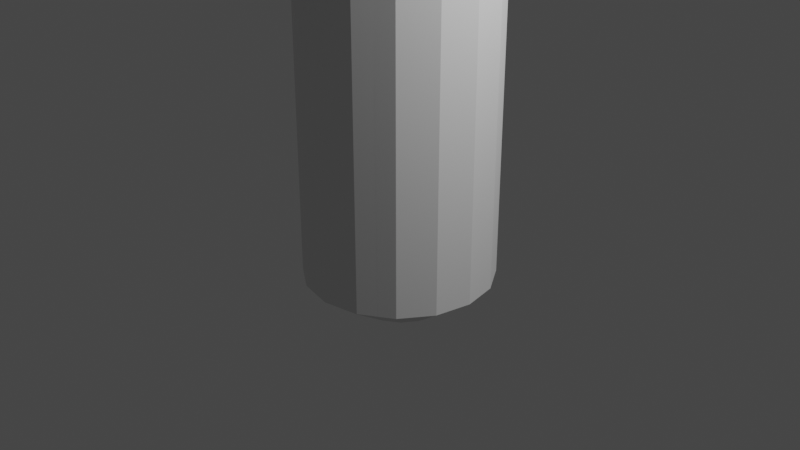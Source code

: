 # Source: magnifying.blend  (saved by Blender 2.83.19; exported with 4.5.12 LTS)
import bpy
from mathutils import Matrix  # noqa: F401  (used for matrix-valued properties, if any)

bpy.ops.wm.read_factory_settings(use_empty=True)
scene = bpy.context.scene
scene.name = 'Scene'

# ---- collections
col_collection = bpy.data.collections.new('Collection'); scene.collection.children.link(col_collection)

# ---- world
world_world = bpy.data.worlds.new('World'); scene.world = world_world
world_world.use_nodes = True; world_world.node_tree.nodes.clear()
_N = world_world.node_tree.nodes; _L = world_world.node_tree.links
n0 = _N.new('ShaderNodeOutputWorld'); n0.name = 'World Output'; n0.location = (300, 300)
n1 = _N.new('ShaderNodeBackground'); n1.name = 'Background'; n1.location = (10, 300)
n1.inputs[0].default_value = (0.05088, 0.05088, 0.05088, 1.0)
_L.new(n1.outputs[0], n0.inputs[0])
n0.is_active_output = True
world_world.color = (0.05088, 0.05088, 0.05088)
world_world.use_sun_shadow = False
world_world.sun_shadow_jitter_overblur = 0.0

# ---- cameras
cam_camera = bpy.data.cameras.new('Camera')
cam_camera.clip_end = 100.0
cam_camera.ortho_scale = 7.314

# ---- lights
light_light = bpy.data.lights.new('Light', 'POINT')
light_light.transmission_factor = 0.0
light_light.energy = 1000.0
light_light.shadow_soft_size = 0.1
light_light.shadow_maximum_resolution = 0.006
light_light.use_absolute_resolution = True

# ---- meshes
me_cylinder = bpy.data.meshes.new('Cylinder')
me_cylinder.from_pydata([(0.01123, 0.5137, -0.9395), (0.0, 1.0, -0.5779), (0.1971, 0.4767, -0.9395), (0.3827, 0.9239, -0.5779), (0.3546, 0.3714, -0.9395), (0.7071, 0.7071, -0.5779), (0.4599, 0.2139, -0.9395), (0.9239, 0.3827, -0.5779), (0.4969, 0.02802, -0.9395), (1.0, -4.371e-08, -0.5779), (0.4599, -0.1578, -0.9395), (0.9239, -0.3827, -0.5779), (0.3546, -0.3154, -0.9395), (0.7071, -0.7071, -0.5779), (0.1971, -0.4207, -0.9395), (0.3827, -0.9239, -0.5779), (0.01123, -0.4576, -0.9395), (1.51e-07, -1.0, -0.5779), (-0.1746, -0.4207, -0.9395), (-0.3827, -0.9239, -0.5779), (-0.3322, -0.3154, -0.9395), (-0.7071, -0.7071, -0.5779), (-0.4375, -0.1578, -0.9395), (-0.9239, -0.3827, -0.5779), (-0.4744, 0.02802, -0.9395), (-1.0, 1.192e-08, -0.5779), (-0.4375, 0.2139, -0.9395), (-0.9239, 0.3827, -0.5779), (-0.3322, 0.3714, -0.9395), (-0.7071, 0.7071, -0.5779), (-0.1746, 0.4767, -0.9395), (-0.3827, 0.9239, -0.5779), (0.1914, 0.9849, -0.5799), (0.1914, 0.9849, 4.082), (0.0, 1.0, 4.084), (0.7071, 0.7071, 4.084), (0.3827, 0.9239, 4.084), (0.9239, 0.3827, 4.084), (1.0, -4.371e-08, 4.084), (0.9239, -0.3827, 4.084), (0.7071, -0.7071, 4.084), (0.3827, -0.9239, 4.084), (1.51e-07, -1.0, 4.084), (-0.3827, -0.9239, 4.084), (-0.7071, -0.7071, 4.084), (-0.9239, -0.3827, 4.084), (-1.0, 1.192e-08, 4.084), (-0.9239, 0.3827, 4.084), (-0.7071, 0.7071, 4.084), (-0.3827, 0.9239, 4.084), (0.1107, 0.5698, 4.614), (0.005057, 0.5781, 4.615), (0.3954, 0.4164, 4.615), (0.2163, 0.5361, 4.615), (0.5151, 0.2373, 4.615), (0.5571, 0.02602, 4.615), (0.5151, -0.1853, 4.615), (0.3954, -0.3644, 4.615), (0.2163, -0.484, 4.615), (0.005057, -0.5261, 4.615), (-0.2062, -0.484, 4.615), (-0.3853, -0.3644, 4.615), (-0.505, -0.1853, 4.615), (-0.547, 0.02602, 4.615), (-0.505, 0.2373, 4.615), (-0.3853, 0.4164, 4.615), (-0.2062, 0.5361, 4.615), (0.1108, 0.57, 5.972), (0.00509, 0.5783, 5.973), (0.3955, 0.4166, 5.973), (0.2164, 0.5362, 5.973), (0.5151, 0.2375, 5.973), (0.5572, 0.02618, 5.973), (0.5151, -0.1851, 5.973), (0.3955, -0.3642, 5.973), (0.2164, -0.4839, 5.973), (0.00509, -0.5259, 5.973), (-0.2062, -0.4839, 5.973), (-0.3853, -0.3642, 5.973), (-0.505, -0.1851, 5.973), (-0.547, 0.02618, 5.973), (-0.505, 0.2375, 5.973), (-0.3853, 0.4166, 5.973), (-0.2062, 0.5362, 5.973), (0.1404, 0.7223, 6.201), (0.003245, 0.7331, 6.202), (0.5098, 0.5233, 6.202), (0.2774, 0.6786, 6.202), (0.6651, 0.2909, 6.202), (0.7197, 0.01669, 6.202), (0.6651, -0.2575, 6.202), (0.5098, -0.4899, 6.202), (0.2774, -0.6452, 6.202), (0.003245, -0.6997, 6.202), (-0.2709, -0.6452, 6.202), (-0.5033, -0.4899, 6.202), (-0.6586, -0.2575, 6.202), (-0.7132, 0.01669, 6.202), (-0.6586, 0.2909, 6.202), (-0.5033, 0.5233, 6.202), (-0.2709, 0.6786, 6.202), (0.1404, 0.7223, 6.201), (0.003245, 0.7331, 6.202), (0.5098, 0.5233, 6.202), (0.2774, 0.6786, 6.202), (0.6651, 0.2909, 6.202), (0.7197, 0.01669, 6.202), (0.6651, -0.2575, 6.202), (0.5098, -0.4899, 6.202), (0.2774, -0.6452, 6.202), (0.003245, -0.6997, 6.202), (-0.2709, -0.6452, 6.202), (-0.5033, -0.4899, 6.202), (-0.6586, -0.2575, 6.202), (-0.7132, 0.01669, 6.202), (-0.6586, 0.2909, 6.202), (-0.5033, 0.5233, 6.202), (-0.2709, 0.6786, 6.202), (0.1404, 0.7223, 6.377), (0.003249, 0.7331, 6.378), (0.5098, 0.5233, 6.378), (0.2774, 0.6786, 6.378), (0.6651, 0.2909, 6.378), (0.7197, 0.01671, 6.378), (0.6651, -0.2574, 6.378), (0.5098, -0.4899, 6.378), (0.2774, -0.6452, 6.378), (0.003249, -0.6997, 6.378), (-0.2709, -0.6452, 6.378), (-0.5033, -0.4899, 6.378), (-0.6586, -0.2574, 6.378), (-0.7132, 0.01671, 6.378), (-0.6586, 0.2909, 6.378), (-0.5033, 0.5233, 6.378), (-0.2709, 0.6786, 6.378)], [], [(0, 1, 32, 3, 2), (2, 3, 5, 4), (4, 5, 7, 6), (6, 7, 9, 8), (8, 9, 11, 10), (10, 11, 13, 12), (12, 13, 15, 14), (14, 15, 17, 16), (16, 17, 19, 18), (18, 19, 21, 20), (20, 21, 23, 22), (22, 23, 25, 24), (24, 25, 27, 26), (26, 27, 29, 28), (7, 5, 35, 37), (28, 29, 31, 30), (30, 31, 1, 0), (0, 2, 4, 6, 8, 10, 12, 14, 16, 18, 20, 22, 24, 26, 28, 30), (31, 29, 48, 49), (37, 35, 52, 54), (44, 43, 60, 61), (17, 15, 41, 42), (32, 1, 34, 33), (27, 25, 46, 47), (13, 11, 39, 40), (23, 21, 44, 45), (1, 31, 49, 34), (3, 32, 33, 36), (9, 7, 37, 38), (19, 17, 42, 43), (29, 27, 47, 48), (5, 3, 36, 35), (15, 13, 40, 41), (25, 23, 45, 46), (11, 9, 38, 39), (21, 19, 43, 44), (57, 56, 73, 74), (64, 63, 80, 81), (45, 44, 61, 62), (38, 37, 54, 55), (46, 45, 62, 63), (39, 38, 55, 56), (47, 46, 63, 64), (40, 39, 56, 57), (48, 47, 64, 65), (41, 40, 57, 58), (49, 48, 65, 66), (42, 41, 58, 59), (33, 34, 51, 50), (34, 49, 66, 51), (43, 42, 59, 60), (35, 36, 53, 52), (36, 33, 50, 53), (68, 83, 100, 85), (67, 68, 85, 84), (65, 64, 81, 82), (58, 57, 74, 75), (66, 65, 82, 83), (59, 58, 75, 76), (50, 51, 68, 67), (51, 66, 83, 68), (60, 59, 76, 77), (52, 53, 70, 69), (53, 50, 67, 70), (61, 60, 77, 78), (54, 52, 69, 71), (62, 61, 78, 79), (55, 54, 71, 72), (63, 62, 79, 80), (56, 55, 72, 73), (97, 96, 113, 114), (89, 88, 105, 106), (77, 76, 93, 94), (69, 70, 87, 86), (70, 67, 84, 87), (78, 77, 94, 95), (71, 69, 86, 88), (79, 78, 95, 96), (72, 71, 88, 89), (80, 79, 96, 97), (73, 72, 89, 90), (81, 80, 97, 98), (74, 73, 90, 91), (82, 81, 98, 99), (75, 74, 91, 92), (83, 82, 99, 100), (76, 75, 92, 93), (117, 116, 133, 134), (109, 108, 125, 126), (90, 89, 106, 107), (98, 97, 114, 115), (91, 90, 107, 108), (99, 98, 115, 116), (92, 91, 108, 109), (100, 99, 116, 117), (93, 92, 109, 110), (84, 85, 102, 101), (85, 100, 117, 102), (94, 93, 110, 111), (86, 87, 104, 103), (87, 84, 101, 104), (95, 94, 111, 112), (88, 86, 103, 105), (96, 95, 112, 113), (121, 118, 119, 134, 133, 132, 131, 130, 129, 128), (128, 127, 126, 125, 124, 123, 122, 120, 121), (110, 109, 126, 127), (101, 102, 119, 118), (102, 117, 134, 119), (111, 110, 127, 128), (103, 104, 121, 120), (104, 101, 118, 121), (112, 111, 128, 129), (105, 103, 120, 122), (113, 112, 129, 130), (106, 105, 122, 123), (114, 113, 130, 131), (107, 106, 123, 124), (115, 114, 131, 132), (108, 107, 124, 125), (116, 115, 132, 133)])
_uv = me_cylinder.uv_layers.new(name='UVMap')
_uv.uv.foreach_set('vector', [1.0, 0.5, 1.0, 1.0, 0.9394, 1.0, 0.9375, 1.0, 0.9375, 0.5, 0.9375, 0.5, 0.9375, 1.0, 0.875, 1.0, 0.875, 0.5, 0.875, 0.5, 0.875, 1.0, 0.8125, 1.0, 0.8125, 0.5, 0.8125, 0.5, 0.8125, 1.0, 0.75, 1.0, 0.75, 0.5, 0.75, 0.5, 0.75, 1.0, 0.6875, 1.0, 0.6875, 0.5, 0.6875, 0.5, 0.6875, 1.0, 0.625, 1.0, 0.625, 0.5, 0.625, 0.5, 0.625, 1.0, 0.5625, 1.0, 0.5625, 0.5, 0.5625, 0.5, 0.5625, 1.0, 0.5, 1.0, 0.5, 0.5, 0.5, 0.5, 0.5, 1.0, 0.4375, 1.0, 0.4375, 0.5, 0.4375, 0.5, 0.4375, 1.0, 0.375, 1.0, 0.375, 0.5, 0.375, 0.5, 0.375, 1.0, 0.3125, 1.0, 0.3125, 0.5, 0.3125, 0.5, 0.3125, 1.0, 0.25, 1.0, 0.25, 0.5, 0.25, 0.5, 0.25, 1.0, 0.1875, 1.0, 0.1875, 0.5, 0.1875, 0.5, 0.1875, 1.0, 0.125, 1.0, 0.125, 0.5, 0.8125, 1.0, 0.875, 1.0, 0.875, 1.0, 0.8125, 1.0, 0.125, 0.5, 0.125, 1.0, 0.0625, 1.0, 0.0625, 0.5, 0.0625, 0.5, 0.0625, 1.0, 0.0, 1.0, 0.0, 0.5, 0.75, 0.49, 0.8418, 0.4717, 0.9197, 0.4197, 0.9717, 0.3418, 0.99, 0.25, 0.9717, 0.1582, 0.9197, 0.08029, 0.8418, 0.02827, 0.75, 0.01, 0.6582, 0.02827, 0.5803, 0.08029, 0.5283, 0.1582, 0.51, 0.25, 0.5283, 0.3418, 0.5803, 0.4197, 0.6582, 0.4717, 0.0625, 1.0, 0.125, 1.0, 0.125, 1.0, 0.0625, 1.0, 0.8125, 1.0, 0.875, 1.0, 0.875, 1.0, 0.8125, 1.0, 0.375, 1.0, 0.4375, 1.0, 0.4375, 1.0, 0.375, 1.0, 0.5, 1.0, 0.5625, 1.0, 0.5625, 1.0, 0.5, 1.0, 0.9394, 1.0, 1.0, 1.0, 1.0, 1.0, 0.9394, 1.0, 0.1875, 1.0, 0.25, 1.0, 0.25, 1.0, 0.1875, 1.0, 0.625, 1.0, 0.6875, 1.0, 0.6875, 1.0, 0.625, 1.0, 0.3125, 1.0, 0.375, 1.0, 0.375, 1.0, 0.3125, 1.0, 0.0, 1.0, 0.0625, 1.0, 0.0625, 1.0, 0.0, 1.0, 0.9375, 1.0, 0.9394, 1.0, 0.9394, 1.0, 0.9375, 1.0, 0.75, 1.0, 0.8125, 1.0, 0.8125, 1.0, 0.75, 1.0, 0.4375, 1.0, 0.5, 1.0, 0.5, 1.0, 0.4375, 1.0, 0.125, 1.0, 0.1875, 1.0, 0.1875, 1.0, 0.125, 1.0, 0.875, 1.0, 0.9375, 1.0, 0.9375, 1.0, 0.875, 1.0, 0.5625, 1.0, 0.625, 1.0, 0.625, 1.0, 0.5625, 1.0, 0.25, 1.0, 0.3125, 1.0, 0.3125, 1.0, 0.25, 1.0, 0.6875, 1.0, 0.75, 1.0, 0.75, 1.0, 0.6875, 1.0, 0.375, 1.0, 0.4375, 1.0, 0.4375, 1.0, 0.375, 1.0, 0.625, 1.0, 0.6875, 1.0, 0.6875, 1.0, 0.625, 1.0, 0.1875, 1.0, 0.25, 1.0, 0.25, 1.0, 0.1875, 1.0, 0.3125, 1.0, 0.375, 1.0, 0.375, 1.0, 0.3125, 1.0, 0.75, 1.0, 0.8125, 1.0, 0.8125, 1.0, 0.75, 1.0, 0.25, 1.0, 0.3125, 1.0, 0.3125, 1.0, 0.25, 1.0, 0.6875, 1.0, 0.75, 1.0, 0.75, 1.0, 0.6875, 1.0, 0.1875, 1.0, 0.25, 1.0, 0.25, 1.0, 0.1875, 1.0, 0.625, 1.0, 0.6875, 1.0, 0.6875, 1.0, 0.625, 1.0, 0.125, 1.0, 0.1875, 1.0, 0.1875, 1.0, 0.125, 1.0, 0.5625, 1.0, 0.625, 1.0, 0.625, 1.0, 0.5625, 1.0, 0.0625, 1.0, 0.125, 1.0, 0.125, 1.0, 0.0625, 1.0, 0.5, 1.0, 0.5625, 1.0, 0.5625, 1.0, 0.5, 1.0, 0.9394, 1.0, 1.0, 1.0, 1.0, 1.0, 0.9394, 1.0, 0.0, 1.0, 0.0625, 1.0, 0.0625, 1.0, 0.0, 1.0, 0.4375, 1.0, 0.5, 1.0, 0.5, 1.0, 0.4375, 1.0, 0.875, 1.0, 0.9375, 1.0, 0.9375, 1.0, 0.875, 1.0, 0.9375, 1.0, 0.9394, 1.0, 0.9394, 1.0, 0.9375, 1.0, 0.0, 1.0, 0.0625, 1.0, 0.0625, 1.0, 0.0, 1.0, 0.9394, 1.0, 1.0, 1.0, 1.0, 1.0, 0.9394, 1.0, 0.125, 1.0, 0.1875, 1.0, 0.1875, 1.0, 0.125, 1.0, 0.5625, 1.0, 0.625, 1.0, 0.625, 1.0, 0.5625, 1.0, 0.0625, 1.0, 0.125, 1.0, 0.125, 1.0, 0.0625, 1.0, 0.5, 1.0, 0.5625, 1.0, 0.5625, 1.0, 0.5, 1.0, 0.9394, 1.0, 1.0, 1.0, 1.0, 1.0, 0.9394, 1.0, 0.0, 1.0, 0.0625, 1.0, 0.0625, 1.0, 0.0, 1.0, 0.4375, 1.0, 0.5, 1.0, 0.5, 1.0, 0.4375, 1.0, 0.875, 1.0, 0.9375, 1.0, 0.9375, 1.0, 0.875, 1.0, 0.9375, 1.0, 0.9394, 1.0, 0.9394, 1.0, 0.9375, 1.0, 0.375, 1.0, 0.4375, 1.0, 0.4375, 1.0, 0.375, 1.0, 0.8125, 1.0, 0.875, 1.0, 0.875, 1.0, 0.8125, 1.0, 0.3125, 1.0, 0.375, 1.0, 0.375, 1.0, 0.3125, 1.0, 0.75, 1.0, 0.8125, 1.0, 0.8125, 1.0, 0.75, 1.0, 0.25, 1.0, 0.3125, 1.0, 0.3125, 1.0, 0.25, 1.0, 0.6875, 1.0, 0.75, 1.0, 0.75, 1.0, 0.6875, 1.0, 0.25, 1.0, 0.3125, 1.0, 0.3125, 1.0, 0.25, 1.0, 0.75, 1.0, 0.8125, 1.0, 0.8125, 1.0, 0.75, 1.0, 0.4375, 1.0, 0.5, 1.0, 0.5, 1.0, 0.4375, 1.0, 0.875, 1.0, 0.9375, 1.0, 0.9375, 1.0, 0.875, 1.0, 0.9375, 1.0, 0.9394, 1.0, 0.9394, 1.0, 0.9375, 1.0, 0.375, 1.0, 0.4375, 1.0, 0.4375, 1.0, 0.375, 1.0, 0.8125, 1.0, 0.875, 1.0, 0.875, 1.0, 0.8125, 1.0, 0.3125, 1.0, 0.375, 1.0, 0.375, 1.0, 0.3125, 1.0, 0.75, 1.0, 0.8125, 1.0, 0.8125, 1.0, 0.75, 1.0, 0.25, 1.0, 0.3125, 1.0, 0.3125, 1.0, 0.25, 1.0, 0.6875, 1.0, 0.75, 1.0, 0.75, 1.0, 0.6875, 1.0, 0.1875, 1.0, 0.25, 1.0, 0.25, 1.0, 0.1875, 1.0, 0.625, 1.0, 0.6875, 1.0, 0.6875, 1.0, 0.625, 1.0, 0.125, 1.0, 0.1875, 1.0, 0.1875, 1.0, 0.125, 1.0, 0.5625, 1.0, 0.625, 1.0, 0.625, 1.0, 0.5625, 1.0, 0.0625, 1.0, 0.125, 1.0, 0.125, 1.0, 0.0625, 1.0, 0.5, 1.0, 0.5625, 1.0, 0.5625, 1.0, 0.5, 1.0, 0.0625, 1.0, 0.125, 1.0, 0.125, 1.0, 0.0625, 1.0, 0.5625, 1.0, 0.625, 1.0, 0.625, 1.0, 0.5625, 1.0, 0.6875, 1.0, 0.75, 1.0, 0.75, 1.0, 0.6875, 1.0, 0.1875, 1.0, 0.25, 1.0, 0.25, 1.0, 0.1875, 1.0, 0.625, 1.0, 0.6875, 1.0, 0.6875, 1.0, 0.625, 1.0, 0.125, 1.0, 0.1875, 1.0, 0.1875, 1.0, 0.125, 1.0, 0.5625, 1.0, 0.625, 1.0, 0.625, 1.0, 0.5625, 1.0, 0.0625, 1.0, 0.125, 1.0, 0.125, 1.0, 0.0625, 1.0, 0.5, 1.0, 0.5625, 1.0, 0.5625, 1.0, 0.5, 1.0, 0.9394, 1.0, 1.0, 1.0, 1.0, 1.0, 0.9394, 1.0, 0.0, 1.0, 0.0625, 1.0, 0.0625, 1.0, 0.0, 1.0, 0.4375, 1.0, 0.5, 1.0, 0.5, 1.0, 0.4375, 1.0, 0.875, 1.0, 0.9375, 1.0, 0.9375, 1.0, 0.875, 1.0, 0.9375, 1.0, 0.9394, 1.0, 0.9394, 1.0, 0.9375, 1.0, 0.375, 1.0, 0.4375, 1.0, 0.4375, 1.0, 0.375, 1.0, 0.8125, 1.0, 0.875, 1.0, 0.875, 1.0, 0.8125, 1.0, 0.3125, 1.0, 0.375, 1.0, 0.375, 1.0, 0.3125, 1.0, 0.3418, 0.4717, 0.3391, 0.4723, 0.25, 0.49, 0.1582, 0.4717, 0.08029, 0.4197, 0.02827, 0.3418, 0.01, 0.25, 0.02827, 0.1582, 0.08029, 0.08029, 0.1582, 0.02827, 0.1582, 0.02827, 0.25, 0.01, 0.3418, 0.02827, 0.4197, 0.08029, 0.4717, 0.1582, 0.49, 0.25, 0.4717, 0.3418, 0.4197, 0.4197, 0.3418, 0.4717, 0.5, 1.0, 0.5625, 1.0, 0.5625, 1.0, 0.5, 1.0, 0.9394, 1.0, 1.0, 1.0, 1.0, 1.0, 0.9394, 1.0, 0.0, 1.0, 0.0625, 1.0, 0.0625, 1.0, 0.0, 1.0, 0.4375, 1.0, 0.5, 1.0, 0.5, 1.0, 0.4375, 1.0, 0.875, 1.0, 0.9375, 1.0, 0.9375, 1.0, 0.875, 1.0, 0.9375, 1.0, 0.9394, 1.0, 0.9394, 1.0, 0.9375, 1.0, 0.375, 1.0, 0.4375, 1.0, 0.4375, 1.0, 0.375, 1.0, 0.8125, 1.0, 0.875, 1.0, 0.875, 1.0, 0.8125, 1.0, 0.3125, 1.0, 0.375, 1.0, 0.375, 1.0, 0.3125, 1.0, 0.75, 1.0, 0.8125, 1.0, 0.8125, 1.0, 0.75, 1.0, 0.25, 1.0, 0.3125, 1.0, 0.3125, 1.0, 0.25, 1.0, 0.6875, 1.0, 0.75, 1.0, 0.75, 1.0, 0.6875, 1.0, 0.1875, 1.0, 0.25, 1.0, 0.25, 1.0, 0.1875, 1.0, 0.625, 1.0, 0.6875, 1.0, 0.6875, 1.0, 0.625, 1.0, 0.125, 1.0, 0.1875, 1.0, 0.1875, 1.0, 0.125, 1.0])
me_cylinder.use_remesh_fix_poles = True
me_cylinder.use_remesh_preserve_attributes = False
me_cylinder.use_mirror_vertex_groups = False
me_cylinder.update()
me_cylinder_003 = bpy.data.meshes.new('Cylinder.003')
me_cylinder_003.from_pydata([(1.55, -2.139, 0.02814), (1.597, -2.009, 0.04053), (1.542, -2.144, -0.1771), (1.582, -2.018, -0.382), (1.522, -2.157, -0.351), (1.541, -2.046, -0.7402), (1.492, -2.177, -0.4673), (1.479, -2.087, -0.9796), (1.457, -2.201, -0.5081), (1.406, -2.135, -1.064), (1.421, -2.224, -0.4673), (1.333, -2.184, -0.9796), (1.391, -2.244, -0.351), (1.271, -2.225, -0.7402), (1.371, -2.258, -0.1771), (1.229, -2.252, -0.382), (1.364, -2.262, 0.02814), (1.215, -2.262, 0.04053), (1.371, -2.258, 0.2333), (1.229, -2.252, 0.4631), (1.391, -2.244, 0.4073), (1.271, -2.225, 0.8213), (1.421, -2.224, 0.5236), (1.333, -2.184, 1.061), (1.457, -2.201, 0.5644), (1.406, -2.135, 1.145), (1.492, -2.177, 0.5236), (1.479, -2.087, 1.061), (1.522, -2.157, 0.4073), (1.541, -2.046, 0.8213), (1.542, -2.144, 0.2333), (1.582, -2.018, 0.4631), (1.594, -2.011, -0.1708), (1.004, -1.121, -0.1708), (1.006, -1.118, 0.04053), (0.9503, -1.155, -0.7402), (0.9917, -1.128, -0.382), (0.8883, -1.196, -0.9796), (0.8152, -1.245, -1.064), (0.7422, -1.293, -0.9796), (0.6802, -1.334, -0.7402), (0.6388, -1.362, -0.382), (0.6242, -1.372, 0.04053), (0.6388, -1.362, 0.4631), (0.6802, -1.334, 0.8213), (0.7422, -1.293, 1.061), (0.8152, -1.245, 1.145), (0.8883, -1.196, 1.061), (0.9503, -1.155, 0.8213), (0.9917, -1.128, 0.4631), (0.857, -1.072, -0.08175), (0.8584, -1.07, 0.03495), (0.8276, -1.091, -0.3961), (0.8504, -1.076, -0.1983), (0.7934, -1.114, -0.5282), (0.753, -1.14, -0.5746), (0.7126, -1.167, -0.5282), (0.6784, -1.19, -0.3961), (0.6556, -1.205, -0.1983), (0.6476, -1.21, 0.03495), (0.6556, -1.205, 0.2682), (0.6784, -1.19, 0.466), (0.7126, -1.167, 0.5981), (0.753, -1.14, 0.6445), (0.7934, -1.114, 0.5981), (0.8276, -1.091, 0.466), (0.8504, -1.076, 0.2682), (0.6851, -0.8123, -0.08179), (0.6866, -0.811, 0.03491), (0.6557, -0.8315, -0.3961), (0.6785, -0.8163, -0.1984), (0.6215, -0.8542, -0.5283), (0.5811, -0.8809, -0.5747), (0.5408, -0.9077, -0.5283), (0.5066, -0.9304, -0.3961), (0.4837, -0.9455, -0.1984), (0.4757, -0.9508, 0.03491), (0.4837, -0.9455, 0.2682), (0.5066, -0.9304, 0.466), (0.5408, -0.9077, 0.5981), (0.5811, -0.8809, 0.6445), (0.6215, -0.8542, 0.5981), (0.6557, -0.8315, 0.466), (0.6785, -0.8163, 0.2682), (0.6852, -0.7493, -0.1145), (0.6871, -0.7476, 0.03695), (0.647, -0.7742, -0.5224), (0.6767, -0.7545, -0.2658), (0.6027, -0.8036, -0.6939), (0.5503, -0.8384, -0.7541), (0.4979, -0.8731, -0.6939), (0.4535, -0.9025, -0.5224), (0.4239, -0.9222, -0.2658), (0.4135, -0.9291, 0.03695), (0.4239, -0.9222, 0.3397), (0.4535, -0.9025, 0.5963), (0.4979, -0.8731, 0.7678), (0.5503, -0.8384, 0.828), (0.6027, -0.8036, 0.7678), (0.647, -0.7742, 0.5963), (0.6767, -0.7545, 0.3397), (0.6852, -0.7493, -0.1145), (0.6871, -0.7476, 0.03695), (0.647, -0.7742, -0.5224), (0.6767, -0.7545, -0.2658), (0.6027, -0.8036, -0.6939), (0.5503, -0.8384, -0.7541), (0.4979, -0.8731, -0.6939), (0.4535, -0.9025, -0.5224), (0.4239, -0.9222, -0.2658), (0.4135, -0.9291, 0.03695), (0.4239, -0.9222, 0.3397), (0.4535, -0.9025, 0.5963), (0.4979, -0.8731, 0.7678), (0.5503, -0.8384, 0.828), (0.6027, -0.8036, 0.7678), (0.647, -0.7742, 0.5963), (0.6767, -0.7545, 0.3397), (-3.033e-08, 1.0, -0.9298), (-2.927e-08, 1.0, 0.9298), (0.3827, 0.9239, -0.9298), (0.3827, 0.9239, 0.9298), (0.7071, 0.7071, -0.9298), (0.7071, 0.7071, 0.9298), (0.9239, 0.3827, -0.9298), (0.9239, 0.3827, 0.9298), (1.0, -1.362e-08, -0.9298), (1.0, -1.419e-08, 0.9298), (0.9239, -0.3827, -0.9298), (0.9239, -0.3827, 0.9298), (0.7071, -0.7071, -0.9298), (0.7071, -0.7071, 0.9298), (0.3827, -0.9239, -0.9298), (0.3827, -0.9239, 0.9298), (1.803e-07, -1.0, -0.9298), (1.813e-07, -1.0, 0.9298), (-0.3827, -0.9239, -0.9298), (-0.3827, -0.9239, 0.9298), (-0.7071, -0.7071, -0.9298), (-0.7071, -0.7071, 0.9298), (-0.9239, -0.3827, -0.9298), (-0.9239, -0.3827, 0.9298), (-1.0, -1.759e-08, -0.9298), (-1.0, -1.816e-08, 0.9298), (-0.9239, 0.3827, -0.9298), (-0.9239, 0.3827, 0.9298), (-0.7071, 0.7071, -0.9298), (-0.7071, 0.7071, 0.9298), (-0.3827, 0.9239, -0.9298), (-0.3827, 0.9239, 0.9298), (0.3247, 0.7838, 0.9298), (0.3247, 0.7838, -0.9298), (-2.539e-07, 0.8484, 0.9298), (-2.549e-07, 0.8484, -0.9298), (-0.8484, -1.137e-07, 0.9298), (-0.8484, -1.131e-07, -0.9298), (-0.5999, -0.5999, 0.9298), (-0.5999, -0.5999, -0.9298), (0.5999, -0.5999, 0.9298), (0.5999, -0.5999, -0.9298), (-0.3247, -0.7838, 0.9298), (-0.3247, -0.7838, -0.9298), (-0.7838, -0.3247, 0.9298), (-0.7838, -0.3247, -0.9298), (0.3247, -0.7838, 0.9298), (0.3247, -0.7838, -0.9298), (0.8484, -1.103e-07, 0.9298), (0.8484, -1.098e-07, -0.9298), (-0.5999, 0.5999, 0.9298), (-0.5999, 0.5999, -0.9298), (0.7838, -0.3247, 0.9298), (0.7838, -0.3247, -0.9298), (0.7838, 0.3247, 0.9298), (0.7838, 0.3247, -0.9298), (0.5999, 0.5999, 0.9298), (0.5999, 0.5999, -0.9298), (-0.3247, 0.7838, 0.9298), (-0.3247, 0.7838, -0.9298), (-0.7838, 0.3247, 0.9298), (-0.7838, 0.3247, -0.9298), (-7.519e-08, -0.8484, 0.9298), (-7.625e-08, -0.8484, -0.9298), (0.5381, -0.82, 0.828), (0.4859, -0.8549, 0.7678), (0.5904, -0.7851, 0.7678), (0.6347, -0.7555, 0.5963), (0.4416, -0.8845, 0.5963), (0.6642, -0.7357, 0.3397), (0.6746, -0.7288, 0.03695), (0.412, -0.9043, 0.3397), (0.4016, -0.9112, 0.03695), (0.6726, -0.7302, -0.1145), (0.6642, -0.7357, -0.2658), (0.6347, -0.7555, -0.5224), (0.412, -0.9043, -0.2658), (0.4416, -0.8845, -0.5224), (0.5904, -0.7851, -0.6939), (0.5381, -0.82, -0.7541), (0.4859, -0.8549, -0.6939)], [], [(0, 2, 3, 32, 1), (2, 4, 5, 3), (4, 6, 7, 5), (6, 8, 9, 7), (8, 10, 11, 9), (10, 12, 13, 11), (12, 14, 15, 13), (14, 16, 17, 15), (16, 18, 19, 17), (18, 20, 21, 19), (20, 22, 23, 21), (22, 24, 25, 23), (24, 26, 27, 25), (26, 28, 29, 27), (7, 37, 35, 5), (28, 30, 31, 29), (30, 0, 1, 31), (0, 30, 28, 26, 24, 22, 20, 18, 16, 14, 12, 10, 8, 6, 4, 2), (31, 49, 48, 29), (37, 54, 52, 35), (44, 61, 60, 43), (17, 42, 41, 15), (32, 33, 34, 1), (27, 47, 46, 25), (13, 40, 39, 11), (23, 45, 44, 21), (1, 34, 49, 31), (3, 36, 33, 32), (9, 38, 37, 7), (19, 43, 42, 17), (29, 48, 47, 27), (5, 35, 36, 3), (15, 41, 40, 13), (25, 46, 45, 23), (11, 39, 38, 9), (21, 44, 43, 19), (57, 74, 73, 56), (64, 81, 80, 63), (45, 62, 61, 44), (38, 55, 54, 37), (46, 63, 62, 45), (39, 56, 55, 38), (47, 64, 63, 46), (40, 57, 56, 39), (48, 65, 64, 47), (41, 58, 57, 40), (49, 66, 65, 48), (42, 59, 58, 41), (33, 50, 51, 34), (34, 51, 66, 49), (43, 60, 59, 42), (35, 52, 53, 36), (36, 53, 50, 33), (68, 85, 100, 83), (67, 84, 85, 68), (65, 82, 81, 64), (58, 75, 74, 57), (66, 83, 82, 65), (59, 76, 75, 58), (50, 67, 68, 51), (51, 68, 83, 66), (60, 77, 76, 59), (52, 69, 70, 53), (53, 70, 67, 50), (61, 78, 77, 60), (54, 71, 69, 52), (62, 79, 78, 61), (55, 72, 71, 54), (63, 80, 79, 62), (56, 73, 72, 55), (97, 114, 113, 96), (89, 106, 105, 88), (77, 94, 93, 76), (69, 86, 87, 70), (70, 87, 84, 67), (78, 95, 94, 77), (71, 88, 86, 69), (79, 96, 95, 78), (72, 89, 88, 71), (80, 97, 96, 79), (73, 90, 89, 72), (81, 98, 97, 80), (74, 91, 90, 73), (82, 99, 98, 81), (75, 92, 91, 74), (83, 100, 99, 82), (76, 93, 92, 75), (117, 187, 185, 116), (109, 194, 195, 108), (90, 107, 106, 89), (98, 115, 114, 97), (91, 108, 107, 90), (99, 116, 115, 98), (92, 109, 108, 91), (100, 117, 116, 99), (93, 110, 109, 92), (84, 101, 102, 85), (85, 102, 117, 100), (94, 111, 110, 93), (86, 103, 104, 87), (87, 104, 101, 84), (95, 112, 111, 94), (88, 105, 103, 86), (96, 113, 112, 95), (110, 190, 194, 109), (101, 191, 188, 102), (102, 188, 187, 117), (111, 189, 190, 110), (103, 193, 192, 104), (104, 192, 191, 101), (112, 186, 189, 111), (105, 196, 193, 103), (113, 183, 186, 112), (106, 197, 196, 105), (114, 182, 183, 113), (107, 198, 197, 106), (115, 184, 182, 114), (108, 195, 198, 107), (116, 185, 184, 115), (118, 119, 121, 120), (120, 121, 123, 122), (122, 123, 125, 124), (124, 125, 127, 126), (126, 127, 129, 128), (128, 129, 131, 130), (130, 131, 188, 191, 192, 193, 196, 197, 198, 195, 194, 190, 133, 132), (132, 133, 135, 134), (134, 135, 137, 136), (136, 137, 139, 138), (138, 139, 141, 140), (140, 141, 143, 142), (142, 143, 145, 144), (144, 145, 147, 146), (121, 119, 149, 147, 145, 143, 154, 178, 168, 176, 152, 150, 174, 172, 166, 127, 125, 123), (146, 147, 149, 148), (148, 149, 119, 118), (118, 120, 122, 124, 126, 167, 173, 175, 151, 153, 177, 169, 179, 155, 142, 144, 146, 148), (165, 164, 158, 159), (159, 158, 170, 171), (173, 172, 174, 175), (181, 180, 164, 165), (167, 166, 172, 173), (161, 160, 180, 181), (163, 162, 156, 157), (157, 156, 160, 161), (177, 176, 168, 169), (155, 154, 162, 163), (151, 150, 152, 153), (127, 166, 170, 158, 164, 180, 160, 156, 162, 154, 143, 141, 139, 137, 135, 133, 131, 129), (142, 155, 163, 157, 161, 181, 165, 159, 171, 167, 126, 128, 130, 132, 134, 136, 138, 140), (153, 152, 176, 177), (179, 178, 154, 155), (169, 168, 178, 179), (175, 174, 150, 151), (171, 170, 166, 167), (133, 190, 189, 186, 183, 182, 184, 185, 187, 188, 131)])
_uv = me_cylinder_003.uv_layers.new(name='UVMap')
_uv.uv.foreach_set('vector', [1.0, 0.5, 0.9375, 0.5, 0.9375, 1.0, 0.9394, 1.0, 1.0, 1.0, 0.9375, 0.5, 0.875, 0.5, 0.875, 1.0, 0.9375, 1.0, 0.875, 0.5, 0.8125, 0.5, 0.8125, 1.0, 0.875, 1.0, 0.8125, 0.5, 0.75, 0.5, 0.75, 1.0, 0.8125, 1.0, 0.75, 0.5, 0.6875, 0.5, 0.6875, 1.0, 0.75, 1.0, 0.6875, 0.5, 0.625, 0.5, 0.625, 1.0, 0.6875, 1.0, 0.625, 0.5, 0.5625, 0.5, 0.5625, 1.0, 0.625, 1.0, 0.5625, 0.5, 0.5, 0.5, 0.5, 1.0, 0.5625, 1.0, 0.5, 0.5, 0.4375, 0.5, 0.4375, 1.0, 0.5, 1.0, 0.4375, 0.5, 0.375, 0.5, 0.375, 1.0, 0.4375, 1.0, 0.375, 0.5, 0.3125, 0.5, 0.3125, 1.0, 0.375, 1.0, 0.3125, 0.5, 0.25, 0.5, 0.25, 1.0, 0.3125, 1.0, 0.25, 0.5, 0.1875, 0.5, 0.1875, 1.0, 0.25, 1.0, 0.1875, 0.5, 0.125, 0.5, 0.125, 1.0, 0.1875, 1.0, 0.8125, 1.0, 0.8125, 1.0, 0.875, 1.0, 0.875, 1.0, 0.125, 0.5, 0.0625, 0.5, 0.0625, 1.0, 0.125, 1.0, 0.0625, 0.5, 0.0, 0.5, 0.0, 1.0, 0.0625, 1.0, 0.75, 0.49, 0.6582, 0.4717, 0.5803, 0.4197, 0.5283, 0.3418, 0.51, 0.25, 0.5283, 0.1582, 0.5803, 0.08029, 0.6582, 0.02827, 0.75, 0.01, 0.8418, 0.02827, 0.9197, 0.08029, 0.9717, 0.1582, 0.99, 0.25, 0.9717, 0.3418, 0.9197, 0.4197, 0.8418, 0.4717, 0.0625, 1.0, 0.0625, 1.0, 0.125, 1.0, 0.125, 1.0, 0.8125, 1.0, 0.8125, 1.0, 0.875, 1.0, 0.875, 1.0, 0.375, 1.0, 0.375, 1.0, 0.4375, 1.0, 0.4375, 1.0, 0.5, 1.0, 0.5, 1.0, 0.5625, 1.0, 0.5625, 1.0, 0.9394, 1.0, 0.9394, 1.0, 1.0, 1.0, 1.0, 1.0, 0.1875, 1.0, 0.1875, 1.0, 0.25, 1.0, 0.25, 1.0, 0.625, 1.0, 0.625, 1.0, 0.6875, 1.0, 0.6875, 1.0, 0.3125, 1.0, 0.3125, 1.0, 0.375, 1.0, 0.375, 1.0, 0.0, 1.0, 0.0, 1.0, 0.0625, 1.0, 0.0625, 1.0, 0.9375, 1.0, 0.9375, 1.0, 0.9394, 1.0, 0.9394, 1.0, 0.75, 1.0, 0.75, 1.0, 0.8125, 1.0, 0.8125, 1.0, 0.4375, 1.0, 0.4375, 1.0, 0.5, 1.0, 0.5, 1.0, 0.125, 1.0, 0.125, 1.0, 0.1875, 1.0, 0.1875, 1.0, 0.875, 1.0, 0.875, 1.0, 0.9375, 1.0, 0.9375, 1.0, 0.5625, 1.0, 0.5625, 1.0, 0.625, 1.0, 0.625, 1.0, 0.25, 1.0, 0.25, 1.0, 0.3125, 1.0, 0.3125, 1.0, 0.6875, 1.0, 0.6875, 1.0, 0.75, 1.0, 0.75, 1.0, 0.375, 1.0, 0.375, 1.0, 0.4375, 1.0, 0.4375, 1.0, 0.625, 1.0, 0.625, 1.0, 0.6875, 1.0, 0.6875, 1.0, 0.1875, 1.0, 0.1875, 1.0, 0.25, 1.0, 0.25, 1.0, 0.3125, 1.0, 0.3125, 1.0, 0.375, 1.0, 0.375, 1.0, 0.75, 1.0, 0.75, 1.0, 0.8125, 1.0, 0.8125, 1.0, 0.25, 1.0, 0.25, 1.0, 0.3125, 1.0, 0.3125, 1.0, 0.6875, 1.0, 0.6875, 1.0, 0.75, 1.0, 0.75, 1.0, 0.1875, 1.0, 0.1875, 1.0, 0.25, 1.0, 0.25, 1.0, 0.625, 1.0, 0.625, 1.0, 0.6875, 1.0, 0.6875, 1.0, 0.125, 1.0, 0.125, 1.0, 0.1875, 1.0, 0.1875, 1.0, 0.5625, 1.0, 0.5625, 1.0, 0.625, 1.0, 0.625, 1.0, 0.0625, 1.0, 0.0625, 1.0, 0.125, 1.0, 0.125, 1.0, 0.5, 1.0, 0.5, 1.0, 0.5625, 1.0, 0.5625, 1.0, 0.9394, 1.0, 0.9394, 1.0, 1.0, 1.0, 1.0, 1.0, 0.0, 1.0, 0.0, 1.0, 0.0625, 1.0, 0.0625, 1.0, 0.4375, 1.0, 0.4375, 1.0, 0.5, 1.0, 0.5, 1.0, 0.875, 1.0, 0.875, 1.0, 0.9375, 1.0, 0.9375, 1.0, 0.9375, 1.0, 0.9375, 1.0, 0.9394, 1.0, 0.9394, 1.0, 0.0, 1.0, 0.0, 1.0, 0.0625, 1.0, 0.0625, 1.0, 0.9394, 1.0, 0.9394, 1.0, 1.0, 1.0, 1.0, 1.0, 0.125, 1.0, 0.125, 1.0, 0.1875, 1.0, 0.1875, 1.0, 0.5625, 1.0, 0.5625, 1.0, 0.625, 1.0, 0.625, 1.0, 0.0625, 1.0, 0.0625, 1.0, 0.125, 1.0, 0.125, 1.0, 0.5, 1.0, 0.5, 1.0, 0.5625, 1.0, 0.5625, 1.0, 0.9394, 1.0, 0.9394, 1.0, 1.0, 1.0, 1.0, 1.0, 0.0, 1.0, 0.0, 1.0, 0.0625, 1.0, 0.0625, 1.0, 0.4375, 1.0, 0.4375, 1.0, 0.5, 1.0, 0.5, 1.0, 0.875, 1.0, 0.875, 1.0, 0.9375, 1.0, 0.9375, 1.0, 0.9375, 1.0, 0.9375, 1.0, 0.9394, 1.0, 0.9394, 1.0, 0.375, 1.0, 0.375, 1.0, 0.4375, 1.0, 0.4375, 1.0, 0.8125, 1.0, 0.8125, 1.0, 0.875, 1.0, 0.875, 1.0, 0.3125, 1.0, 0.3125, 1.0, 0.375, 1.0, 0.375, 1.0, 0.75, 1.0, 0.75, 1.0, 0.8125, 1.0, 0.8125, 1.0, 0.25, 1.0, 0.25, 1.0, 0.3125, 1.0, 0.3125, 1.0, 0.6875, 1.0, 0.6875, 1.0, 0.75, 1.0, 0.75, 1.0, 0.25, 1.0, 0.25, 1.0, 0.3125, 1.0, 0.3125, 1.0, 0.75, 1.0, 0.75, 1.0, 0.8125, 1.0, 0.8125, 1.0, 0.4375, 1.0, 0.4375, 1.0, 0.5, 1.0, 0.5, 1.0, 0.875, 1.0, 0.875, 1.0, 0.9375, 1.0, 0.9375, 1.0, 0.9375, 1.0, 0.9375, 1.0, 0.9394, 1.0, 0.9394, 1.0, 0.375, 1.0, 0.375, 1.0, 0.4375, 1.0, 0.4375, 1.0, 0.8125, 1.0, 0.8125, 1.0, 0.875, 1.0, 0.875, 1.0, 0.3125, 1.0, 0.3125, 1.0, 0.375, 1.0, 0.375, 1.0, 0.75, 1.0, 0.75, 1.0, 0.8125, 1.0, 0.8125, 1.0, 0.25, 1.0, 0.25, 1.0, 0.3125, 1.0, 0.3125, 1.0, 0.6875, 1.0, 0.6875, 1.0, 0.75, 1.0, 0.75, 1.0, 0.1875, 1.0, 0.1875, 1.0, 0.25, 1.0, 0.25, 1.0, 0.625, 1.0, 0.625, 1.0, 0.6875, 1.0, 0.6875, 1.0, 0.125, 1.0, 0.125, 1.0, 0.1875, 1.0, 0.1875, 1.0, 0.5625, 1.0, 0.5625, 1.0, 0.625, 1.0, 0.625, 1.0, 0.0625, 1.0, 0.0625, 1.0, 0.125, 1.0, 0.125, 1.0, 0.5, 1.0, 0.5, 1.0, 0.5625, 1.0, 0.5625, 1.0, 0.0625, 1.0, 0.0625, 1.0, 0.125, 1.0, 0.125, 1.0, 0.5625, 1.0, 0.5625, 1.0, 0.625, 1.0, 0.625, 1.0, 0.6875, 1.0, 0.6875, 1.0, 0.75, 1.0, 0.75, 1.0, 0.1875, 1.0, 0.1875, 1.0, 0.25, 1.0, 0.25, 1.0, 0.625, 1.0, 0.625, 1.0, 0.6875, 1.0, 0.6875, 1.0, 0.125, 1.0, 0.125, 1.0, 0.1875, 1.0, 0.1875, 1.0, 0.5625, 1.0, 0.5625, 1.0, 0.625, 1.0, 0.625, 1.0, 0.0625, 1.0, 0.0625, 1.0, 0.125, 1.0, 0.125, 1.0, 0.5, 1.0, 0.5, 1.0, 0.5625, 1.0, 0.5625, 1.0, 0.9394, 1.0, 0.9394, 1.0, 1.0, 1.0, 1.0, 1.0, 0.0, 1.0, 0.0, 1.0, 0.0625, 1.0, 0.0625, 1.0, 0.4375, 1.0, 0.4375, 1.0, 0.5, 1.0, 0.5, 1.0, 0.875, 1.0, 0.875, 1.0, 0.9375, 1.0, 0.9375, 1.0, 0.9375, 1.0, 0.9375, 1.0, 0.9394, 1.0, 0.9394, 1.0, 0.375, 1.0, 0.375, 1.0, 0.4375, 1.0, 0.4375, 1.0, 0.8125, 1.0, 0.8125, 1.0, 0.875, 1.0, 0.875, 1.0, 0.3125, 1.0, 0.3125, 1.0, 0.375, 1.0, 0.375, 1.0, 0.5, 1.0, 0.5, 1.0, 0.5625, 1.0, 0.5625, 1.0, 0.9394, 1.0, 0.9394, 1.0, 1.0, 1.0, 1.0, 1.0, 0.0, 1.0, 0.0, 1.0, 0.0625, 1.0, 0.0625, 1.0, 0.4375, 1.0, 0.4375, 1.0, 0.5, 1.0, 0.5, 1.0, 0.875, 1.0, 0.875, 1.0, 0.9375, 1.0, 0.9375, 1.0, 0.9375, 1.0, 0.9375, 1.0, 0.9394, 1.0, 0.9394, 1.0, 0.375, 1.0, 0.375, 1.0, 0.4375, 1.0, 0.4375, 1.0, 0.8125, 1.0, 0.8125, 1.0, 0.875, 1.0, 0.875, 1.0, 0.3125, 1.0, 0.3125, 1.0, 0.375, 1.0, 0.375, 1.0, 0.75, 1.0, 0.75, 1.0, 0.8125, 1.0, 0.8125, 1.0, 0.25, 1.0, 0.25, 1.0, 0.3125, 1.0, 0.3125, 1.0, 0.6875, 1.0, 0.6875, 1.0, 0.75, 1.0, 0.75, 1.0, 0.1875, 1.0, 0.1875, 1.0, 0.25, 1.0, 0.25, 1.0, 0.625, 1.0, 0.625, 1.0, 0.6875, 1.0, 0.6875, 1.0, 0.125, 1.0, 0.125, 1.0, 0.1875, 1.0, 0.1875, 1.0, 1.0, 0.5, 1.0, 1.0, 0.9375, 1.0, 0.9375, 0.5, 0.9375, 0.5, 0.9375, 1.0, 0.875, 1.0, 0.875, 0.5, 0.875, 0.5, 0.875, 1.0, 0.8125, 1.0, 0.8125, 0.5, 0.8125, 0.5, 0.8125, 1.0, 0.75, 1.0, 0.75, 0.5, 0.75, 0.5, 0.75, 1.0, 0.6875, 1.0, 0.6875, 0.5, 0.6875, 0.5, 0.6875, 1.0, 0.625, 1.0, 0.625, 0.5, 0.625, 0.5, 0.625, 1.0, 0.6187, 0.7599, 0.6183, 0.7192, 0.6167, 0.6785, 0.611, 0.6095, 0.6025, 0.5634, 0.5924, 0.5472, 0.5824, 0.5634, 0.5739, 0.6095, 0.5682, 0.6785, 0.5661, 0.7599, 0.5625, 1.0, 0.5625, 0.5, 0.5625, 0.5, 0.5625, 1.0, 0.5, 1.0, 0.5, 0.5, 0.5, 0.5, 0.5, 1.0, 0.4375, 1.0, 0.4375, 0.5, 0.4375, 0.5, 0.4375, 1.0, 0.375, 1.0, 0.375, 0.5, 0.375, 0.5, 0.375, 1.0, 0.3125, 1.0, 0.3125, 0.5, 0.3125, 0.5, 0.3125, 1.0, 0.25, 1.0, 0.25, 0.5, 0.25, 0.5, 0.25, 1.0, 0.1875, 1.0, 0.1875, 0.5, 0.1875, 0.5, 0.1875, 1.0, 0.125, 1.0, 0.125, 0.5, 0.3418, 0.4717, 0.25, 0.49, 0.1582, 0.4717, 0.08029, 0.4197, 0.02827, 0.3418, 0.01, 0.25, 0.04638, 0.25, 0.06188, 0.3279, 0.106, 0.394, 0.1721, 0.4381, 0.25, 0.4536, 0.3279, 0.4381, 0.394, 0.394, 0.4381, 0.3279, 0.4536, 0.25, 0.49, 0.25, 0.4717, 0.3418, 0.4197, 0.4197, 0.125, 0.5, 0.125, 1.0, 0.0625, 1.0, 0.0625, 0.5, 0.0625, 0.5, 0.0625, 1.0, 0.0, 1.0, 0.0, 0.5, 0.75, 0.49, 0.8418, 0.4717, 0.9197, 0.4197, 0.9717, 0.3418, 0.99, 0.25, 0.9536, 0.25, 0.9381, 0.3279, 0.894, 0.394, 0.8279, 0.4381, 0.75, 0.4536, 0.6721, 0.4381, 0.606, 0.394, 0.5619, 0.3279, 0.5464, 0.25, 0.51, 0.25, 0.5283, 0.3418, 0.5803, 0.4197, 0.6582, 0.4717, 0.5625, 0.5952, 0.5625, 0.9048, 0.625, 0.9048, 0.625, 0.5952, 0.625, 0.5952, 0.625, 0.9048, 0.6875, 0.9048, 0.6875, 0.5952, 0.8125, 0.5952, 0.8125, 0.9048, 0.875, 0.9048, 0.875, 0.5952, 0.5, 0.5952, 0.5, 0.9048, 0.5625, 0.9048, 0.5625, 0.5952, 0.75, 0.5952, 0.75, 0.9048, 0.8125, 0.9048, 0.8125, 0.5952, 0.4375, 0.5952, 0.4375, 0.9048, 0.5, 0.9048, 0.5, 0.5952, 0.3125, 0.5952, 0.3125, 0.9048, 0.375, 0.9048, 0.375, 0.5952, 0.375, 0.5952, 0.375, 0.9048, 0.4375, 0.9048, 0.4375, 0.5952, 0.0625, 0.5952, 0.0625, 0.9048, 0.125, 0.9048, 0.125, 0.5952, 0.25, 0.5952, 0.25, 0.9048, 0.3125, 0.9048, 0.3125, 0.5952, 0.9375, 0.5952, 0.9375, 0.9048, 1.0, 0.9048, 1.0, 0.5952, 0.49, 0.25, 0.4536, 0.25, 0.4381, 0.1721, 0.394, 0.106, 0.3279, 0.06188, 0.25, 0.04638, 0.1721, 0.06188, 0.106, 0.106, 0.06188, 0.1721, 0.04638, 0.25, 0.01, 0.25, 0.02827, 0.1582, 0.08029, 0.08029, 0.1582, 0.02827, 0.25, 0.01, 0.3418, 0.02827, 0.4197, 0.08029, 0.4717, 0.1582, 0.51, 0.25, 0.5464, 0.25, 0.5619, 0.1721, 0.606, 0.106, 0.6721, 0.06188, 0.75, 0.04638, 0.8279, 0.06188, 0.894, 0.106, 0.9381, 0.1721, 0.9536, 0.25, 0.99, 0.25, 0.9717, 0.1582, 0.9197, 0.08029, 0.8418, 0.02827, 0.75, 0.01, 0.6582, 0.02827, 0.5803, 0.08029, 0.5283, 0.1582, 0.0, 0.5952, 0.0, 0.9048, 0.0625, 0.9048, 0.0625, 0.5952, 0.1875, 0.5952, 0.1875, 0.9048, 0.25, 0.9048, 0.25, 0.5952, 0.125, 0.5952, 0.125, 0.9048, 0.1875, 0.9048, 0.1875, 0.5952, 0.875, 0.5952, 0.875, 0.9048, 0.9375, 0.9048, 0.9375, 0.5952, 0.6875, 0.5952, 0.6875, 0.9048, 0.75, 0.9048, 0.75, 0.5952, 0.5625, 1.0, 0.5661, 0.7599, 0.5682, 0.8413, 0.5739, 0.9103, 0.5824, 0.9564, 0.5924, 0.9726, 0.6025, 0.9564, 0.611, 0.9103, 0.6167, 0.8413, 0.6187, 0.7599, 0.625, 1.0])
me_cylinder_003.use_remesh_fix_poles = True
me_cylinder_003.use_remesh_preserve_attributes = False
me_cylinder_003.use_mirror_vertex_groups = False
me_cylinder_003.update()

# ---- objects
ob_light = bpy.data.objects.new('Light', light_light)
ob_camera = bpy.data.objects.new('Camera', cam_camera)
ob_cylinder = bpy.data.objects.new('Cylinder', me_cylinder)
ob_cylinder_001 = bpy.data.objects.new('Cylinder.001', me_cylinder_003)

# ---- transforms, parenting, visibility, modifiers, constraints
ob_light.location = (4.076, 1.005, 5.904)
ob_light.rotation_euler = (0.6503, 0.05522, 1.866)
ob_light.lock_rotations_4d = False
ob_light.empty_display_type = 'ARROWS'
ob_light.color = (0.0, 0.0, 0.0, 0.0)
ob_light.lineart.crease_threshold = 0.0
ob_camera.location = (7.359, -6.926, 4.958)
ob_camera.rotation_euler = (1.109, 0.0, 0.8149)
ob_camera.lock_rotations_4d = False
ob_camera.empty_display_type = 'ARROWS'
ob_camera.color = (0.0, 0.0, 0.0, 0.0)
ob_camera.display_type = 'WIRE'
ob_camera.lineart.crease_threshold = 0.0
ob_cylinder.location = (0.0, 0.0, 0.0)
ob_cylinder.lineart.crease_threshold = 0.0
_m = ob_cylinder.modifiers.new('Boolean', 'BOOLEAN')
_m.solver = 'FAST'
ob_cylinder_001.location = (0.03671, 0.03671, 10.58)
ob_cylinder_001.rotation_euler = (-1.571, -3.727, -1.571)
ob_cylinder_001.scale = (4.364, 4.364, -0.9057)
ob_cylinder_001.lineart.crease_threshold = 0.0

# ---- collection membership
col_collection.objects.link(ob_light)
col_collection.objects.link(ob_camera)
col_collection.objects.link(ob_cylinder)
col_collection.objects.link(ob_cylinder_001)

# ---- scene / render settings (as saved in the file)
scene.camera = ob_camera
scene.frame_start = 1; scene.frame_end = 250; scene.frame_set(206)
scene.render.engine = 'BLENDER_EEVEE_NEXT'
scene.cycles.use_denoising = False
scene.cycles.samples = 128
scene.cycles.sampling_pattern = 'TABULATED_SOBOL'
scene.cycles.use_adaptive_sampling = False
scene.cycles.use_light_tree = False
scene.view_settings.view_transform = 'Filmic'
bpy.context.view_layer.update()
